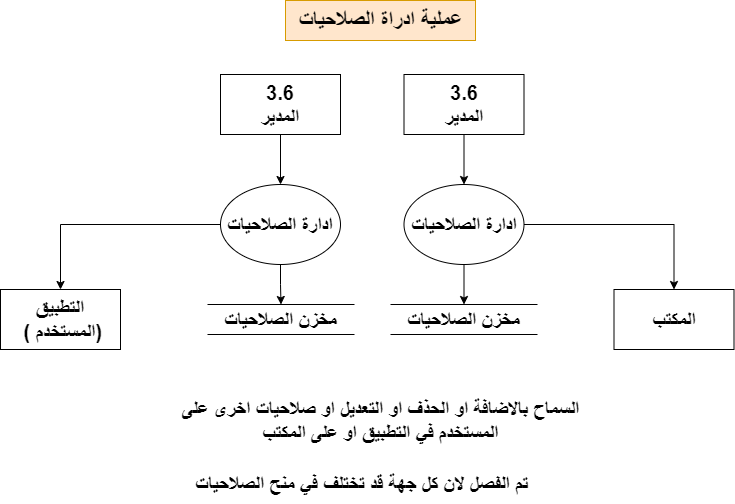

The diagram above was exported from draw.io. Its source (the exported page's mxGraphModel, read from the mxfile embedded in the PNG):
<mxGraphModel dx="880" dy="-676" grid="1" gridSize="10" guides="1" tooltips="1" connect="1" arrows="1" fold="1" page="1" pageScale="1" pageWidth="1920" pageHeight="1200" math="0" shadow="0">
  <root>
    <mxCell id="0" />
    <mxCell id="1" parent="0" />
    <mxCell id="2TAFlAJ1GojSvYuW-WwH-4" value="&lt;span style=&quot;font-size: 22px;&quot;&gt;&lt;b&gt;عملية ادراة الصلاحيات&lt;/b&gt;&lt;/span&gt;" style="text;html=1;align=center;verticalAlign=middle;resizable=0;points=[];autosize=1;strokeColor=#d79b00;fillColor=#ffe6cc;" parent="1" vertex="1">
      <mxGeometry x="864" y="1260" width="190" height="40" as="geometry" />
    </mxCell>
    <mxCell id="2TAFlAJ1GojSvYuW-WwH-5" style="edgeStyle=orthogonalEdgeStyle;rounded=0;orthogonalLoop=1;jettySize=auto;html=1;" parent="1" source="2TAFlAJ1GojSvYuW-WwH-6" target="2TAFlAJ1GojSvYuW-WwH-8" edge="1">
      <mxGeometry relative="1" as="geometry" />
    </mxCell>
    <mxCell id="2TAFlAJ1GojSvYuW-WwH-6" value="&lt;font style=&quot;font-size: 20px;&quot;&gt;&lt;b&gt;3.6&lt;br&gt;المدير&lt;/b&gt;&lt;/font&gt;" style="rounded=0;whiteSpace=wrap;html=1;" parent="1" vertex="1">
      <mxGeometry x="799" y="1334" width="120" height="60" as="geometry" />
    </mxCell>
    <mxCell id="2TAFlAJ1GojSvYuW-WwH-7" style="edgeStyle=orthogonalEdgeStyle;rounded=0;orthogonalLoop=1;jettySize=auto;html=1;" parent="1" source="2TAFlAJ1GojSvYuW-WwH-8" target="2TAFlAJ1GojSvYuW-WwH-9" edge="1">
      <mxGeometry relative="1" as="geometry" />
    </mxCell>
    <mxCell id="2TAFlAJ1GojSvYuW-WwH-19" style="edgeStyle=orthogonalEdgeStyle;rounded=0;orthogonalLoop=1;jettySize=auto;html=1;" parent="1" source="2TAFlAJ1GojSvYuW-WwH-8" target="2TAFlAJ1GojSvYuW-WwH-16" edge="1">
      <mxGeometry relative="1" as="geometry" />
    </mxCell>
    <mxCell id="2TAFlAJ1GojSvYuW-WwH-8" value="&lt;span style=&quot;font-size: 20px;&quot;&gt;&lt;b&gt;ادارة الصلاحيات&lt;br&gt;&lt;/b&gt;&lt;/span&gt;" style="ellipse;whiteSpace=wrap;html=1;" parent="1" vertex="1">
      <mxGeometry x="799" y="1444" width="120" height="80" as="geometry" />
    </mxCell>
    <mxCell id="2TAFlAJ1GojSvYuW-WwH-9" value="&lt;font style=&quot;font-size: 20px;&quot;&gt;&lt;b&gt;مخزن الصلاحيات&lt;/b&gt;&lt;/font&gt;" style="shape=partialRectangle;whiteSpace=wrap;html=1;left=0;right=0;fillColor=none;" parent="1" vertex="1">
      <mxGeometry x="786" y="1564" width="147" height="30" as="geometry" />
    </mxCell>
    <mxCell id="2TAFlAJ1GojSvYuW-WwH-14" value="&lt;font style=&quot;font-size: 20px;&quot;&gt;&lt;b&gt;السماح بالاضافة او الحذف او التعديل او صلاحيات اخرى على &lt;br&gt;المستخدم في التطبيق او على المكتب&lt;/b&gt;&lt;/font&gt;" style="text;html=1;align=center;verticalAlign=middle;resizable=0;points=[];autosize=1;strokeColor=none;fillColor=none;" parent="1" vertex="1">
      <mxGeometry x="749" y="1650" width="420" height="60" as="geometry" />
    </mxCell>
    <mxCell id="2TAFlAJ1GojSvYuW-WwH-16" value="&lt;span style=&quot;font-size: 20px;&quot;&gt;&lt;b&gt;التطبيق&lt;br&gt;&amp;nbsp;( المستخدم)&lt;/b&gt;&lt;/span&gt;" style="rounded=0;whiteSpace=wrap;html=1;" parent="1" vertex="1">
      <mxGeometry x="579" y="1549" width="120" height="60" as="geometry" />
    </mxCell>
    <mxCell id="2TAFlAJ1GojSvYuW-WwH-20" style="edgeStyle=orthogonalEdgeStyle;rounded=0;orthogonalLoop=1;jettySize=auto;html=1;" parent="1" source="2TAFlAJ1GojSvYuW-WwH-21" target="2TAFlAJ1GojSvYuW-WwH-24" edge="1">
      <mxGeometry relative="1" as="geometry" />
    </mxCell>
    <mxCell id="2TAFlAJ1GojSvYuW-WwH-21" value="&lt;font style=&quot;font-size: 20px;&quot;&gt;&lt;b&gt;3.6&lt;br&gt;المدير&lt;/b&gt;&lt;/font&gt;" style="rounded=0;whiteSpace=wrap;html=1;" parent="1" vertex="1">
      <mxGeometry x="982.5" y="1334" width="120" height="60" as="geometry" />
    </mxCell>
    <mxCell id="2TAFlAJ1GojSvYuW-WwH-22" style="edgeStyle=orthogonalEdgeStyle;rounded=0;orthogonalLoop=1;jettySize=auto;html=1;" parent="1" source="2TAFlAJ1GojSvYuW-WwH-24" target="2TAFlAJ1GojSvYuW-WwH-25" edge="1">
      <mxGeometry relative="1" as="geometry" />
    </mxCell>
    <mxCell id="2TAFlAJ1GojSvYuW-WwH-23" style="edgeStyle=orthogonalEdgeStyle;rounded=0;orthogonalLoop=1;jettySize=auto;html=1;" parent="1" source="2TAFlAJ1GojSvYuW-WwH-24" target="2TAFlAJ1GojSvYuW-WwH-26" edge="1">
      <mxGeometry relative="1" as="geometry" />
    </mxCell>
    <mxCell id="2TAFlAJ1GojSvYuW-WwH-24" value="&lt;span style=&quot;font-size: 20px;&quot;&gt;&lt;b&gt;ادارة الصلاحيات&lt;br&gt;&lt;/b&gt;&lt;/span&gt;" style="ellipse;whiteSpace=wrap;html=1;" parent="1" vertex="1">
      <mxGeometry x="982.5" y="1444" width="120" height="80" as="geometry" />
    </mxCell>
    <mxCell id="2TAFlAJ1GojSvYuW-WwH-25" value="&lt;font style=&quot;font-size: 20px;&quot;&gt;&lt;b&gt;مخزن الصلاحيات&lt;/b&gt;&lt;/font&gt;" style="shape=partialRectangle;whiteSpace=wrap;html=1;left=0;right=0;fillColor=none;" parent="1" vertex="1">
      <mxGeometry x="969" y="1564" width="147" height="30" as="geometry" />
    </mxCell>
    <mxCell id="2TAFlAJ1GojSvYuW-WwH-26" value="&lt;span style=&quot;font-size: 20px;&quot;&gt;&lt;b&gt;المكتب&lt;/b&gt;&lt;/span&gt;" style="rounded=0;whiteSpace=wrap;html=1;" parent="1" vertex="1">
      <mxGeometry x="1192.5" y="1549" width="120" height="60" as="geometry" />
    </mxCell>
    <mxCell id="2TAFlAJ1GojSvYuW-WwH-28" value="&lt;font style=&quot;font-size: 20px;&quot;&gt;&lt;b&gt;تم الفصل لان كل جهة قد تختلف في منح الصلاحيات&lt;/b&gt;&lt;/font&gt;" style="text;html=1;align=center;verticalAlign=middle;resizable=0;points=[];autosize=1;strokeColor=none;fillColor=none;" parent="1" vertex="1">
      <mxGeometry x="760" y="1723" width="360" height="40" as="geometry" />
    </mxCell>
  </root>
</mxGraphModel>